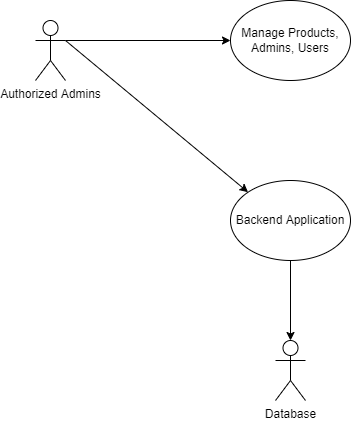

The diagram above was exported from draw.io. Its source (the exported page's mxGraphModel, read from the mxfile embedded in the PNG):
<mxGraphModel dx="1038" dy="641" grid="1" gridSize="10" guides="1" tooltips="1" connect="1" arrows="1" fold="1" page="1" pageScale="1" pageWidth="850" pageHeight="1100" math="0" shadow="0">
  <root>
    <mxCell id="0" />
    <mxCell id="1" parent="0" />
    <mxCell id="5twq9HqHr8TaWDJwVP8a-1" style="edgeStyle=orthogonalEdgeStyle;rounded=0;orthogonalLoop=1;jettySize=auto;html=1;exitX=1;exitY=0.3333333333333333;exitDx=0;exitDy=0;exitPerimeter=0;entryX=0;entryY=0.5;entryDx=0;entryDy=0;" edge="1" parent="1" source="5twq9HqHr8TaWDJwVP8a-2" target="5twq9HqHr8TaWDJwVP8a-5">
      <mxGeometry relative="1" as="geometry" />
    </mxCell>
    <mxCell id="5twq9HqHr8TaWDJwVP8a-2" value="Authorized Admins" style="shape=umlActor;verticalLabelPosition=bottom;verticalAlign=top;html=1;outlineConnect=0;" vertex="1" parent="1">
      <mxGeometry x="170" y="100" width="30" height="60" as="geometry" />
    </mxCell>
    <mxCell id="5twq9HqHr8TaWDJwVP8a-3" style="edgeStyle=orthogonalEdgeStyle;rounded=0;orthogonalLoop=1;jettySize=auto;html=1;exitX=0.5;exitY=1;exitDx=0;exitDy=0;" edge="1" parent="1" source="5twq9HqHr8TaWDJwVP8a-4" target="5twq9HqHr8TaWDJwVP8a-7">
      <mxGeometry relative="1" as="geometry" />
    </mxCell>
    <mxCell id="5twq9HqHr8TaWDJwVP8a-4" value="Backend Application" style="ellipse;whiteSpace=wrap;html=1;" vertex="1" parent="1">
      <mxGeometry x="365" y="260" width="120" height="80" as="geometry" />
    </mxCell>
    <mxCell id="5twq9HqHr8TaWDJwVP8a-5" value="Manage Products, Admins, Users" style="ellipse;whiteSpace=wrap;html=1;" vertex="1" parent="1">
      <mxGeometry x="365" y="80" width="120" height="80" as="geometry" />
    </mxCell>
    <mxCell id="5twq9HqHr8TaWDJwVP8a-6" value="" style="endArrow=classic;html=1;rounded=0;exitX=1;exitY=0.3333333333333333;exitDx=0;exitDy=0;exitPerimeter=0;entryX=0;entryY=0;entryDx=0;entryDy=0;" edge="1" parent="1" source="5twq9HqHr8TaWDJwVP8a-2" target="5twq9HqHr8TaWDJwVP8a-4">
      <mxGeometry width="50" height="50" relative="1" as="geometry">
        <mxPoint x="270" y="220" as="sourcePoint" />
        <mxPoint x="320" y="170" as="targetPoint" />
      </mxGeometry>
    </mxCell>
    <mxCell id="5twq9HqHr8TaWDJwVP8a-7" value="Database" style="shape=umlActor;verticalLabelPosition=bottom;verticalAlign=top;html=1;outlineConnect=0;" vertex="1" parent="1">
      <mxGeometry x="410" y="420" width="30" height="60" as="geometry" />
    </mxCell>
  </root>
</mxGraphModel>